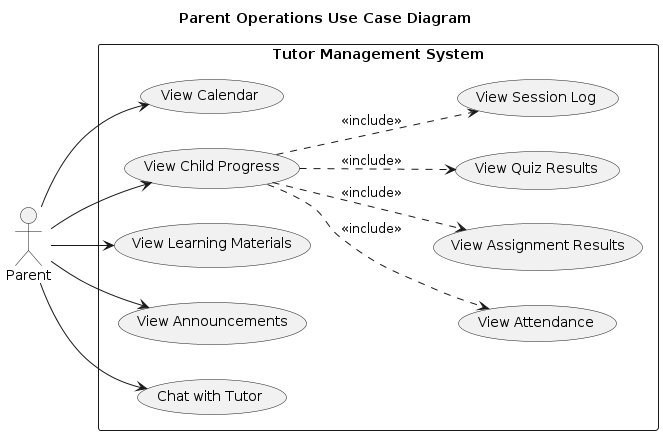

The diagram above was rendered by PlantUML. Its source (embedded in the PNG):
@startuml
left to right direction

title Parent Operations Use Case Diagram

skinparam monochrome true
skinparam shadowing false
skinparam packageStyle rectangle

actor Parent

rectangle "Tutor Management System" {

    usecase "View Calendar" as UC1

    usecase "View Child Progress" as UC2

    usecase "View Attendance" as UC3

    usecase "View Assignment Results" as UC4

    usecase "View Quiz Results" as UC5

    usecase "View Session Log" as UC6

    usecase "View Learning Materials" as UC7

    usecase "View Announcements" as UC8

    usecase "Chat with Tutor" as UC9

}

Parent --> UC1
Parent --> UC2

Parent --> UC7
Parent --> UC8
Parent --> UC9

UC2 ..> UC3 : <<include>>
UC2 ..> UC4 : <<include>>
UC2 ..> UC5 : <<include>>
UC2 ..> UC6 : <<include>>
@enduml